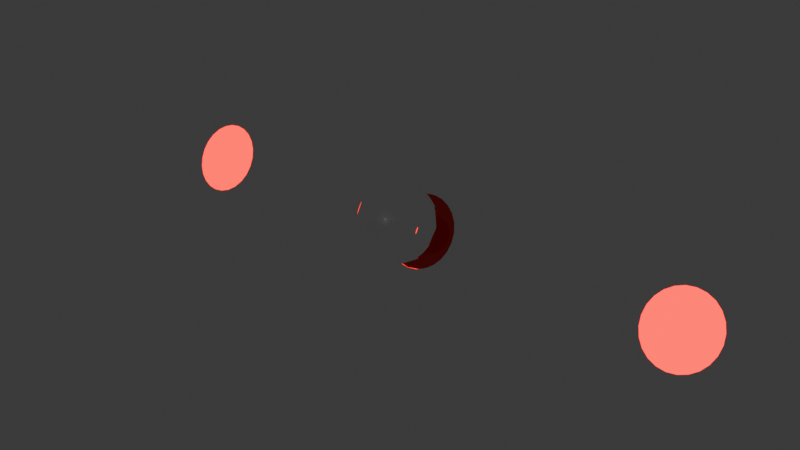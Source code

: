 # Source: Pruebas.blend  (saved by Blender 4.0.36; exported with 4.5.12 LTS)
import bpy
from mathutils import Matrix  # noqa: F401  (used for matrix-valued properties, if any)

bpy.ops.wm.read_factory_settings(use_empty=True)
scene = bpy.context.scene
scene.name = 'Scene'

# ---- materials (node trees are filled in below, after node groups)
mat_material_001 = bpy.data.materials.new('Material.001')
mat_material = bpy.data.materials.new('Material')

# ---- material node trees
mat_material_001.use_nodes = True; mat_material_001.node_tree.nodes.clear()
_N = mat_material_001.node_tree.nodes; _L = mat_material_001.node_tree.links
n0 = _N.new('ShaderNodeBsdfPrincipled'); n0.name = 'Principled BSDF'; n0.location = (10, 300)
n0.inputs[0].default_value = (1.0, 1.0, 1.0, 1.0)
n0.inputs[1].default_value = 1.0
n0.inputs[2].default_value = 0.0
n0.inputs[3].default_value = 1.45
n1 = _N.new('ShaderNodeOutputMaterial'); n1.name = 'Material Output'; n1.location = (300, 300)
_L.new(n0.outputs[0], n1.inputs[0])
n1.is_active_output = True
mat_material.use_nodes = True; mat_material.node_tree.nodes.clear()
_N = mat_material.node_tree.nodes; _L = mat_material.node_tree.links
n0 = _N.new('ShaderNodeBsdfPrincipled'); n0.name = 'Principled BSDF'; n0.location = (10, 300)
n0.inputs[0].default_value = (1.0, 0.0, 0.0, 1.0)
n0.inputs[2].default_value = 0.1
n0.inputs[3].default_value = 1.45
n0.inputs[13].default_value = 0.8
n1 = _N.new('ShaderNodeOutputMaterial'); n1.name = 'Material Output'; n1.location = (300, 300)
_L.new(n0.outputs[0], n1.inputs[0])
n1.is_active_output = True

# ---- world
world_world = bpy.data.worlds.new('World'); scene.world = world_world
world_world.use_nodes = True; world_world.node_tree.nodes.clear()
_N = world_world.node_tree.nodes; _L = world_world.node_tree.links
n0 = _N.new('ShaderNodeOutputWorld'); n0.name = 'World Output'; n0.location = (300, 300)
n1 = _N.new('ShaderNodeBackground'); n1.name = 'Background'; n1.location = (10, 300)
n1.inputs[0].default_value = (0.05088, 0.05088, 0.05088, 1.0)
_L.new(n1.outputs[0], n0.inputs[0])
n0.is_active_output = True
world_world.color = (0.05088, 0.05088, 0.05088)
world_world.use_sun_shadow = False
world_world.sun_shadow_jitter_overblur = 0.0

# ---- lights
light_sun = bpy.data.lights.new('Sun', 'SUN')
light_sun.transmission_factor = 0.0

# ---- meshes
me_cube_001 = bpy.data.meshes.new('Cube.001')
me_cube_001.from_pydata([(-1.0, -1.0, -1.0), (-1.0, -1.0, 1.0), (-1.0, 1.0, -1.0), (-1.0, 1.0, 1.0), (1.0, -1.0, -1.0), (1.0, -1.0, 1.0), (1.0, 1.0, -1.0), (1.0, 1.0, 1.0)], [], [(0, 1, 3, 2), (2, 3, 7, 6), (6, 7, 5, 4), (4, 5, 1, 0), (2, 6, 4, 0), (7, 3, 1, 5)])
me_cube_001.polygons.foreach_set('use_smooth', [True] * 6)
_uv = me_cube_001.uv_layers.new(name='UVMap')
_uv.uv.foreach_set('vector', [0.375, 0.0, 0.625, 0.0, 0.625, 0.25, 0.375, 0.25, 0.375, 0.25, 0.625, 0.25, 0.625, 0.5, 0.375, 0.5, 0.375, 0.5, 0.625, 0.5, 0.625, 0.75, 0.375, 0.75, 0.375, 0.75, 0.625, 0.75, 0.625, 1.0, 0.375, 1.0, 0.125, 0.5, 0.375, 0.5, 0.375, 0.75, 0.125, 0.75, 0.625, 0.5, 0.875, 0.5, 0.875, 0.75, 0.625, 0.75])
me_cube_001.materials.append(mat_material_001)
me_cube_001.update()
me_plane_002 = bpy.data.meshes.new('Plane.002')
me_plane_002.from_pydata([(-9.359, -0.8162, -1.371), (-7.726, -0.8162, -1.371), (-9.359, 0.8162, -1.371), (-7.726, 0.8162, -1.371), (-9.542, 0.5772, -1.371), (-9.657, 0.2988, -1.371), (-9.697, 9.347e-08, -1.371), (-9.657, -0.2988, -1.371), (-9.542, -0.5772, -1.371), (-7.543, -0.5772, -1.371), (-7.427, -0.2988, -1.371), (-7.388, -1.084e-07, -1.371), (-7.427, 0.2988, -1.371), (-7.543, 0.5772, -1.371), (-9.12, -0.9997, -1.371), (-8.841, -1.115, -1.371), (-8.542, -1.154, -1.371), (-8.244, -1.115, -1.371), (-7.965, -0.9997, -1.371), (-7.965, 0.9997, -1.371), (-8.244, 1.115, -1.371), (-8.542, 1.154, -1.371), (-8.841, 1.115, -1.371), (-9.12, 0.9997, -1.371), (-7.876, -0.6667, -1.371), (-8.209, -0.6667, -1.371), (-8.542, -0.6667, -1.371), (-8.876, -0.6667, -1.371), (-9.209, -0.6667, -1.371), (-7.876, -0.3333, -1.371), (-8.209, -0.3333, -1.371), (-8.542, -0.3333, -1.371), (-8.876, -0.3333, -1.371), (-9.209, -0.3333, -1.371), (-7.876, 1.987e-08, -1.371), (-8.209, 9.934e-09, -1.371), (-8.542, -8.882e-16, -1.371), (-8.876, -9.934e-09, -1.371), (-9.209, -1.987e-08, -1.371), (-7.876, 0.3333, -1.371), (-8.209, 0.3333, -1.371), (-8.542, 0.3333, -1.371), (-8.876, 0.3333, -1.371), (-9.209, 0.3333, -1.371), (-7.876, 0.6667, -1.371), (-8.209, 0.6667, -1.371), (-8.542, 0.6667, -1.371), (-8.876, 0.6667, -1.371), (-9.209, 0.6667, -1.371), (-0.8162, -0.8162, -1.371), (0.8162, -0.8162, -1.371), (-0.8162, 0.8162, -1.371), (0.8162, 0.8162, -1.371), (-0.9997, 0.5772, -1.371), (-1.115, 0.2988, -1.371), (-1.154, 9.347e-08, -1.371), (-1.115, -0.2988, -1.371), (-0.9997, -0.5772, -1.371), (0.9997, -0.5772, -1.371), (1.115, -0.2988, -1.371), (1.154, -1.084e-07, -1.371), (1.115, 0.2988, -1.371), (0.9997, 0.5772, -1.371), (-0.5772, -0.9997, -1.371), (-0.2988, -1.115, -1.371), (0.0, -1.154, -1.371), (0.2988, -1.115, -1.371), (0.5772, -0.9997, -1.371), (0.5772, 0.9997, -1.371), (0.2988, 1.115, -1.371), (0.0, 1.154, -1.371), (-0.2988, 1.115, -1.371), (-0.5772, 0.9997, -1.371), (0.6667, -0.6667, -1.371), (0.3333, -0.6667, -1.371), (0.0, -0.6667, -1.371), (-0.3333, -0.6667, -1.371), (-0.6667, -0.6667, -1.371), (0.6667, -0.3333, -1.371), (0.3333, -0.3333, -1.371), (0.0, -0.3333, -1.371), (-0.3333, -0.3333, -1.371), (-0.6667, -0.3333, -1.371), (0.6667, 1.987e-08, -1.371), (0.3333, 9.934e-09, -1.371), (0.0, -8.882e-16, -1.371), (-0.3333, -9.934e-09, -1.371), (-0.6667, -1.987e-08, -1.371), (0.6667, 0.3333, -1.371), (0.3333, 0.3333, -1.371), (0.0, 0.3333, -1.371), (-0.3333, 0.3333, -1.371), (-0.6667, 0.3333, -1.371), (0.6667, 0.6667, -1.371), (0.3333, 0.6667, -1.371), (0.0, 0.6667, -1.371), (-0.3333, 0.6667, -1.371), (-0.6667, 0.6667, -1.371), (7.726, -0.8162, -1.371), (9.359, -0.8162, -1.371), (7.726, 0.8162, -1.371), (9.359, 0.8162, -1.371), (7.543, 0.5772, -1.371), (7.427, 0.2988, -1.371), (7.388, 9.347e-08, -1.371), (7.427, -0.2988, -1.371), (7.543, -0.5772, -1.371), (9.542, -0.5772, -1.371), (9.657, -0.2988, -1.371), (9.697, -1.084e-07, -1.371), (9.657, 0.2988, -1.371), (9.542, 0.5772, -1.371), (7.965, -0.9997, -1.371), (8.244, -1.115, -1.371), (8.542, -1.154, -1.371), (8.841, -1.115, -1.371), (9.12, -0.9997, -1.371), (9.12, 0.9997, -1.371), (8.841, 1.115, -1.371), (8.542, 1.154, -1.371), (8.244, 1.115, -1.371), (7.965, 0.9997, -1.371), (9.209, -0.6667, -1.371), (8.876, -0.6667, -1.371), (8.542, -0.6667, -1.371), (8.209, -0.6667, -1.371), (7.876, -0.6667, -1.371), (9.209, -0.3333, -1.371), (8.876, -0.3333, -1.371), (8.542, -0.3333, -1.371), (8.209, -0.3333, -1.371), (7.876, -0.3333, -1.371), (9.209, 1.987e-08, -1.371), (8.876, 9.934e-09, -1.371), (8.542, -8.882e-16, -1.371), (8.209, -9.934e-09, -1.371), (7.876, -1.987e-08, -1.371), (9.209, 0.3333, -1.371), (8.876, 0.3333, -1.371), (8.542, 0.3333, -1.371), (8.209, 0.3333, -1.371), (7.876, 0.3333, -1.371), (9.209, 0.6667, -1.371), (8.876, 0.6667, -1.371), (8.542, 0.6667, -1.371), (8.209, 0.6667, -1.371), (7.876, 0.6667, -1.371)], [], [(44, 13, 3, 19), (18, 1, 9, 24), (24, 9, 10, 29), (29, 10, 11, 34), (34, 11, 12, 39), (39, 12, 13, 44), (5, 43, 48, 4), (43, 42, 47, 48), (42, 41, 46, 47), (41, 40, 45, 46), (40, 39, 44, 45), (6, 38, 43, 5), (38, 37, 42, 43), (37, 36, 41, 42), (36, 35, 40, 41), (35, 34, 39, 40), (7, 33, 38, 6), (33, 32, 37, 38), (32, 31, 36, 37), (31, 30, 35, 36), (30, 29, 34, 35), (8, 28, 33, 7), (28, 27, 32, 33), (27, 26, 31, 32), (26, 25, 30, 31), (25, 24, 29, 30), (0, 14, 28, 8), (14, 15, 27, 28), (15, 16, 26, 27), (16, 17, 25, 26), (17, 18, 24, 25), (4, 48, 23, 2), (48, 47, 22, 23), (47, 46, 21, 22), (46, 45, 20, 21), (45, 44, 19, 20), (93, 62, 52, 68), (67, 50, 58, 73), (73, 58, 59, 78), (78, 59, 60, 83), (83, 60, 61, 88), (88, 61, 62, 93), (54, 92, 97, 53), (92, 91, 96, 97), (91, 90, 95, 96), (90, 89, 94, 95), (89, 88, 93, 94), (55, 87, 92, 54), (87, 86, 91, 92), (86, 85, 90, 91), (85, 84, 89, 90), (84, 83, 88, 89), (56, 82, 87, 55), (82, 81, 86, 87), (81, 80, 85, 86), (80, 79, 84, 85), (79, 78, 83, 84), (57, 77, 82, 56), (77, 76, 81, 82), (76, 75, 80, 81), (75, 74, 79, 80), (74, 73, 78, 79), (49, 63, 77, 57), (63, 64, 76, 77), (64, 65, 75, 76), (65, 66, 74, 75), (66, 67, 73, 74), (53, 97, 72, 51), (97, 96, 71, 72), (96, 95, 70, 71), (95, 94, 69, 70), (94, 93, 68, 69), (142, 111, 101, 117), (116, 99, 107, 122), (122, 107, 108, 127), (127, 108, 109, 132), (132, 109, 110, 137), (137, 110, 111, 142), (103, 141, 146, 102), (141, 140, 145, 146), (140, 139, 144, 145), (139, 138, 143, 144), (138, 137, 142, 143), (104, 136, 141, 103), (136, 135, 140, 141), (135, 134, 139, 140), (134, 133, 138, 139), (133, 132, 137, 138), (105, 131, 136, 104), (131, 130, 135, 136), (130, 129, 134, 135), (129, 128, 133, 134), (128, 127, 132, 133), (106, 126, 131, 105), (126, 125, 130, 131), (125, 124, 129, 130), (124, 123, 128, 129), (123, 122, 127, 128), (98, 112, 126, 106), (112, 113, 125, 126), (113, 114, 124, 125), (114, 115, 123, 124), (115, 116, 122, 123), (102, 146, 121, 100), (146, 145, 120, 121), (145, 144, 119, 120), (144, 143, 118, 119), (143, 142, 117, 118)])
_uv = me_plane_002.uv_layers.new(name='UVMap')
_uv.uv.foreach_set('vector', [0.8333, 0.8333, 1.0, 0.8333, 1.0, 1.0, 0.8333, 1.0, 0.8333, 0.0, 1.0, 0.0, 1.0, 0.1667, 0.8333, 0.1667, 0.8333, 0.1667, 1.0, 0.1667, 1.0, 0.3333, 0.8333, 0.3333, 0.8333, 0.3333, 1.0, 0.3333, 1.0, 0.5, 0.8333, 0.5, 0.8333, 0.5, 1.0, 0.5, 1.0, 0.6667, 0.8333, 0.6667, 0.8333, 0.6667, 1.0, 0.6667, 1.0, 0.8333, 0.8333, 0.8333, 0.0, 0.6667, 0.1667, 0.6667, 0.1667, 0.8333, 0.0, 0.8333, 0.1667, 0.6667, 0.3333, 0.6667, 0.3333, 0.8333, 0.1667, 0.8333, 0.3333, 0.6667, 0.5, 0.6667, 0.5, 0.8333, 0.3333, 0.8333, 0.5, 0.6667, 0.6667, 0.6667, 0.6667, 0.8333, 0.5, 0.8333, 0.6667, 0.6667, 0.8333, 0.6667, 0.8333, 0.8333, 0.6667, 0.8333, 0.0, 0.5, 0.1667, 0.5, 0.1667, 0.6667, 0.0, 0.6667, 0.1667, 0.5, 0.3333, 0.5, 0.3333, 0.6667, 0.1667, 0.6667, 0.3333, 0.5, 0.5, 0.5, 0.5, 0.6667, 0.3333, 0.6667, 0.5, 0.5, 0.6667, 0.5, 0.6667, 0.6667, 0.5, 0.6667, 0.6667, 0.5, 0.8333, 0.5, 0.8333, 0.6667, 0.6667, 0.6667, 0.0, 0.3333, 0.1667, 0.3333, 0.1667, 0.5, 0.0, 0.5, 0.1667, 0.3333, 0.3333, 0.3333, 0.3333, 0.5, 0.1667, 0.5, 0.3333, 0.3333, 0.5, 0.3333, 0.5, 0.5, 0.3333, 0.5, 0.5, 0.3333, 0.6667, 0.3333, 0.6667, 0.5, 0.5, 0.5, 0.6667, 0.3333, 0.8333, 0.3333, 0.8333, 0.5, 0.6667, 0.5, 0.0, 0.1667, 0.1667, 0.1667, 0.1667, 0.3333, 0.0, 0.3333, 0.1667, 0.1667, 0.3333, 0.1667, 0.3333, 0.3333, 0.1667, 0.3333, 0.3333, 0.1667, 0.5, 0.1667, 0.5, 0.3333, 0.3333, 0.3333, 0.5, 0.1667, 0.6667, 0.1667, 0.6667, 0.3333, 0.5, 0.3333, 0.6667, 0.1667, 0.8333, 0.1667, 0.8333, 0.3333, 0.6667, 0.3333, 0.0, 0.0, 0.1667, 0.0, 0.1667, 0.1667, 0.0, 0.1667, 0.1667, 0.0, 0.3333, 0.0, 0.3333, 0.1667, 0.1667, 0.1667, 0.3333, 0.0, 0.5, 0.0, 0.5, 0.1667, 0.3333, 0.1667, 0.5, 0.0, 0.6667, 0.0, 0.6667, 0.1667, 0.5, 0.1667, 0.6667, 0.0, 0.8333, 0.0, 0.8333, 0.1667, 0.6667, 0.1667, 0.0, 0.8333, 0.1667, 0.8333, 0.1667, 1.0, 0.0, 1.0, 0.1667, 0.8333, 0.3333, 0.8333, 0.3333, 1.0, 0.1667, 1.0, 0.3333, 0.8333, 0.5, 0.8333, 0.5, 1.0, 0.3333, 1.0, 0.5, 0.8333, 0.6667, 0.8333, 0.6667, 1.0, 0.5, 1.0, 0.6667, 0.8333, 0.8333, 0.8333, 0.8333, 1.0, 0.6667, 1.0, 0.8333, 0.8333, 1.0, 0.8333, 1.0, 1.0, 0.8333, 1.0, 0.8333, 0.0, 1.0, 0.0, 1.0, 0.1667, 0.8333, 0.1667, 0.8333, 0.1667, 1.0, 0.1667, 1.0, 0.3333, 0.8333, 0.3333, 0.8333, 0.3333, 1.0, 0.3333, 1.0, 0.5, 0.8333, 0.5, 0.8333, 0.5, 1.0, 0.5, 1.0, 0.6667, 0.8333, 0.6667, 0.8333, 0.6667, 1.0, 0.6667, 1.0, 0.8333, 0.8333, 0.8333, 0.0, 0.6667, 0.1667, 0.6667, 0.1667, 0.8333, 0.0, 0.8333, 0.1667, 0.6667, 0.3333, 0.6667, 0.3333, 0.8333, 0.1667, 0.8333, 0.3333, 0.6667, 0.5, 0.6667, 0.5, 0.8333, 0.3333, 0.8333, 0.5, 0.6667, 0.6667, 0.6667, 0.6667, 0.8333, 0.5, 0.8333, 0.6667, 0.6667, 0.8333, 0.6667, 0.8333, 0.8333, 0.6667, 0.8333, 0.0, 0.5, 0.1667, 0.5, 0.1667, 0.6667, 0.0, 0.6667, 0.1667, 0.5, 0.3333, 0.5, 0.3333, 0.6667, 0.1667, 0.6667, 0.3333, 0.5, 0.5, 0.5, 0.5, 0.6667, 0.3333, 0.6667, 0.5, 0.5, 0.6667, 0.5, 0.6667, 0.6667, 0.5, 0.6667, 0.6667, 0.5, 0.8333, 0.5, 0.8333, 0.6667, 0.6667, 0.6667, 0.0, 0.3333, 0.1667, 0.3333, 0.1667, 0.5, 0.0, 0.5, 0.1667, 0.3333, 0.3333, 0.3333, 0.3333, 0.5, 0.1667, 0.5, 0.3333, 0.3333, 0.5, 0.3333, 0.5, 0.5, 0.3333, 0.5, 0.5, 0.3333, 0.6667, 0.3333, 0.6667, 0.5, 0.5, 0.5, 0.6667, 0.3333, 0.8333, 0.3333, 0.8333, 0.5, 0.6667, 0.5, 0.0, 0.1667, 0.1667, 0.1667, 0.1667, 0.3333, 0.0, 0.3333, 0.1667, 0.1667, 0.3333, 0.1667, 0.3333, 0.3333, 0.1667, 0.3333, 0.3333, 0.1667, 0.5, 0.1667, 0.5, 0.3333, 0.3333, 0.3333, 0.5, 0.1667, 0.6667, 0.1667, 0.6667, 0.3333, 0.5, 0.3333, 0.6667, 0.1667, 0.8333, 0.1667, 0.8333, 0.3333, 0.6667, 0.3333, 0.0, 0.0, 0.1667, 0.0, 0.1667, 0.1667, 0.0, 0.1667, 0.1667, 0.0, 0.3333, 0.0, 0.3333, 0.1667, 0.1667, 0.1667, 0.3333, 0.0, 0.5, 0.0, 0.5, 0.1667, 0.3333, 0.1667, 0.5, 0.0, 0.6667, 0.0, 0.6667, 0.1667, 0.5, 0.1667, 0.6667, 0.0, 0.8333, 0.0, 0.8333, 0.1667, 0.6667, 0.1667, 0.0, 0.8333, 0.1667, 0.8333, 0.1667, 1.0, 0.0, 1.0, 0.1667, 0.8333, 0.3333, 0.8333, 0.3333, 1.0, 0.1667, 1.0, 0.3333, 0.8333, 0.5, 0.8333, 0.5, 1.0, 0.3333, 1.0, 0.5, 0.8333, 0.6667, 0.8333, 0.6667, 1.0, 0.5, 1.0, 0.6667, 0.8333, 0.8333, 0.8333, 0.8333, 1.0, 0.6667, 1.0, 0.8333, 0.8333, 1.0, 0.8333, 1.0, 1.0, 0.8333, 1.0, 0.8333, 0.0, 1.0, 0.0, 1.0, 0.1667, 0.8333, 0.1667, 0.8333, 0.1667, 1.0, 0.1667, 1.0, 0.3333, 0.8333, 0.3333, 0.8333, 0.3333, 1.0, 0.3333, 1.0, 0.5, 0.8333, 0.5, 0.8333, 0.5, 1.0, 0.5, 1.0, 0.6667, 0.8333, 0.6667, 0.8333, 0.6667, 1.0, 0.6667, 1.0, 0.8333, 0.8333, 0.8333, 0.0, 0.6667, 0.1667, 0.6667, 0.1667, 0.8333, 0.0, 0.8333, 0.1667, 0.6667, 0.3333, 0.6667, 0.3333, 0.8333, 0.1667, 0.8333, 0.3333, 0.6667, 0.5, 0.6667, 0.5, 0.8333, 0.3333, 0.8333, 0.5, 0.6667, 0.6667, 0.6667, 0.6667, 0.8333, 0.5, 0.8333, 0.6667, 0.6667, 0.8333, 0.6667, 0.8333, 0.8333, 0.6667, 0.8333, 0.0, 0.5, 0.1667, 0.5, 0.1667, 0.6667, 0.0, 0.6667, 0.1667, 0.5, 0.3333, 0.5, 0.3333, 0.6667, 0.1667, 0.6667, 0.3333, 0.5, 0.5, 0.5, 0.5, 0.6667, 0.3333, 0.6667, 0.5, 0.5, 0.6667, 0.5, 0.6667, 0.6667, 0.5, 0.6667, 0.6667, 0.5, 0.8333, 0.5, 0.8333, 0.6667, 0.6667, 0.6667, 0.0, 0.3333, 0.1667, 0.3333, 0.1667, 0.5, 0.0, 0.5, 0.1667, 0.3333, 0.3333, 0.3333, 0.3333, 0.5, 0.1667, 0.5, 0.3333, 0.3333, 0.5, 0.3333, 0.5, 0.5, 0.3333, 0.5, 0.5, 0.3333, 0.6667, 0.3333, 0.6667, 0.5, 0.5, 0.5, 0.6667, 0.3333, 0.8333, 0.3333, 0.8333, 0.5, 0.6667, 0.5, 0.0, 0.1667, 0.1667, 0.1667, 0.1667, 0.3333, 0.0, 0.3333, 0.1667, 0.1667, 0.3333, 0.1667, 0.3333, 0.3333, 0.1667, 0.3333, 0.3333, 0.1667, 0.5, 0.1667, 0.5, 0.3333, 0.3333, 0.3333, 0.5, 0.1667, 0.6667, 0.1667, 0.6667, 0.3333, 0.5, 0.3333, 0.6667, 0.1667, 0.8333, 0.1667, 0.8333, 0.3333, 0.6667, 0.3333, 0.0, 0.0, 0.1667, 0.0, 0.1667, 0.1667, 0.0, 0.1667, 0.1667, 0.0, 0.3333, 0.0, 0.3333, 0.1667, 0.1667, 0.1667, 0.3333, 0.0, 0.5, 0.0, 0.5, 0.1667, 0.3333, 0.1667, 0.5, 0.0, 0.6667, 0.0, 0.6667, 0.1667, 0.5, 0.1667, 0.6667, 0.0, 0.8333, 0.0, 0.8333, 0.1667, 0.6667, 0.1667, 0.0, 0.8333, 0.1667, 0.8333, 0.1667, 1.0, 0.0, 1.0, 0.1667, 0.8333, 0.3333, 0.8333, 0.3333, 1.0, 0.1667, 1.0, 0.3333, 0.8333, 0.5, 0.8333, 0.5, 1.0, 0.3333, 1.0, 0.5, 0.8333, 0.6667, 0.8333, 0.6667, 1.0, 0.5, 1.0, 0.6667, 0.8333, 0.8333, 0.8333, 0.8333, 1.0, 0.6667, 1.0])
me_plane_002.materials.append(mat_material)
me_plane_002.update()

# ---- objects
ob_cube = bpy.data.objects.new('Cube', me_cube_001)
ob_sun = bpy.data.objects.new('Sun', light_sun)
ob_plane_002 = bpy.data.objects.new('Plane.002', me_plane_002)

# ---- transforms, parenting, visibility, modifiers, constraints
ob_cube.location = (0.0, 0.0, 0.0)
ob_cube.scale = (0.5, 0.5, 0.5)
_m = ob_cube.modifiers.new('Subdivision', 'SUBSURF')
ob_sun.location = (0.0, -5.0, 3.0)
ob_sun.rotation_euler = (1.047, -0.0, 0.0)
ob_plane_002.location = (0.0, 0.0, 2.98e-08)
ob_plane_002.rotation_euler = (1.006, -0.0, 0.0)
ob_plane_002.scale = (0.3512, 0.3512, 0.3512)

# ---- collection membership
scene.collection.objects.link(ob_cube)
scene.collection.objects.link(ob_sun)
scene.collection.objects.link(ob_plane_002)

# ---- scene / render settings (as saved in the file)
scene.frame_start = 0; scene.frame_end = 48; scene.frame_set(0)
scene.render.engine = 'CYCLES'
scene.cycles.sampling_pattern = 'TABULATED_SOBOL'
bpy.context.view_layer.update()

# ---- added for rendering (the .blend has no active camera): camera
cam_auto = bpy.data.cameras.new('AutoCamera')
cam_auto.lens = 50.0
cam_auto.sensor_width = 36.0
cam_auto.clip_end = 1000.0
ob_auto_camera = bpy.data.objects.new('AutoCamera', cam_auto)
scene.collection.objects.link(ob_auto_camera)
ob_auto_camera.location = (6.46731, -7.69891, 5.12378)
ob_auto_camera.rotation_euler = (1.09748, -7.21219e-08, 0.694738)
scene.camera = ob_auto_camera
bpy.context.view_layer.update()
